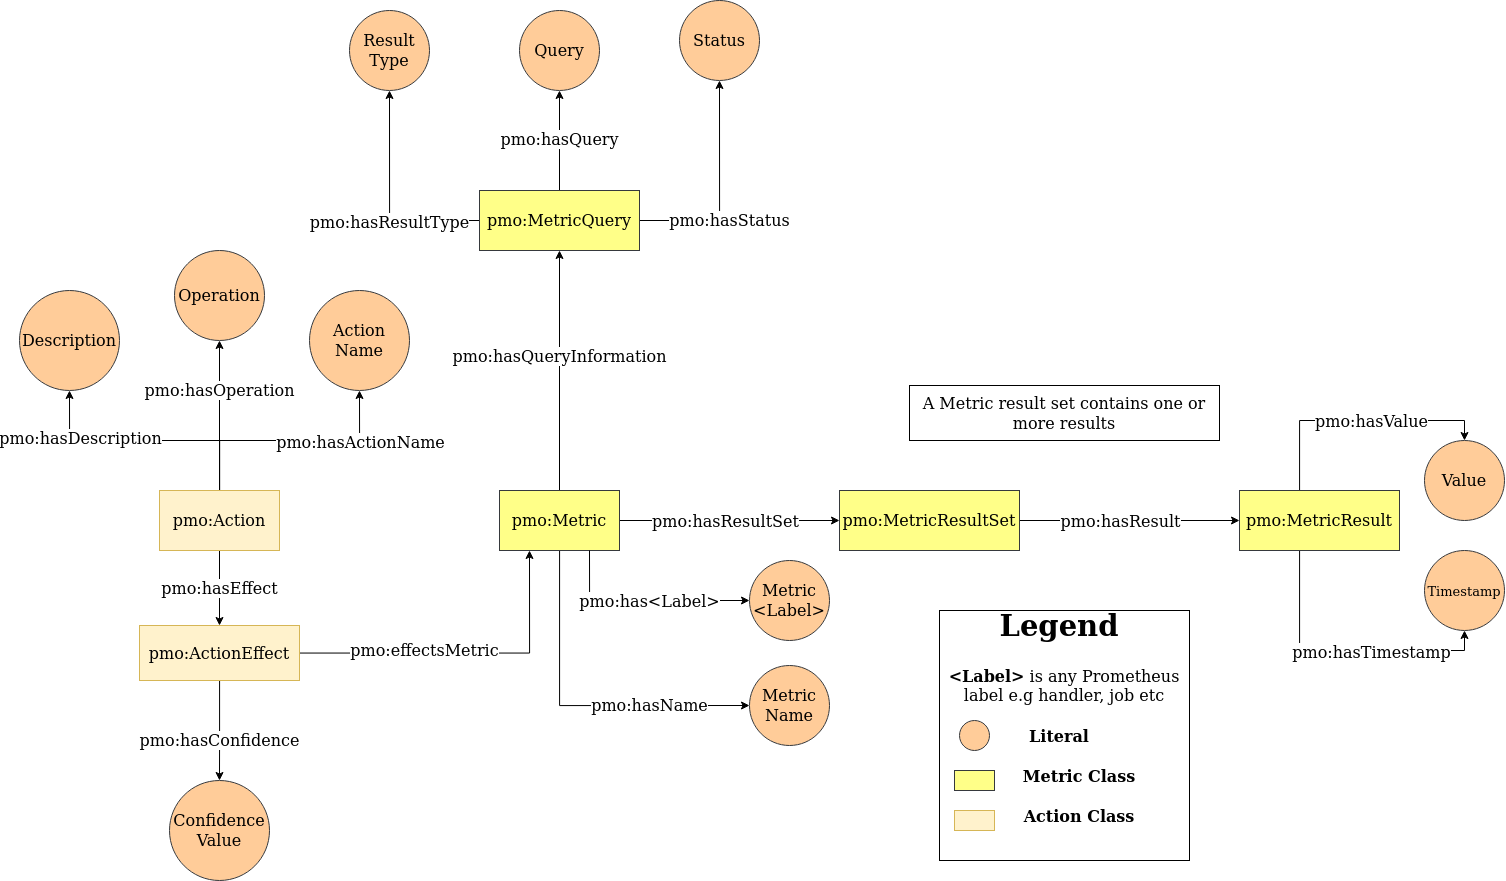

The diagram above was exported from draw.io. Its source (the exported page's mxGraphModel, read from the mxfile embedded in the PNG):
<mxGraphModel dx="1981" dy="1738" grid="1" gridSize="10" guides="1" tooltips="1" connect="1" arrows="1" fold="1" page="1" pageScale="1" pageWidth="850" pageHeight="1100" background="#ffffff" math="0" shadow="0">
  <root>
    <mxCell id="0" />
    <mxCell id="1" parent="0" />
    <mxCell id="TGS1r_3fDDJwP5vAaP3Q-16" style="edgeStyle=orthogonalEdgeStyle;rounded=0;orthogonalLoop=1;jettySize=auto;html=1;fontSize=16;" parent="1" source="TGS1r_3fDDJwP5vAaP3Q-1" target="TGS1r_3fDDJwP5vAaP3Q-15" edge="1">
      <mxGeometry relative="1" as="geometry" />
    </mxCell>
    <mxCell id="TGS1r_3fDDJwP5vAaP3Q-17" value="pmo:hasResultSet" style="edgeLabel;html=1;align=center;verticalAlign=middle;resizable=0;points=[];fontSize=16;" parent="TGS1r_3fDDJwP5vAaP3Q-16" connectable="0" vertex="1">
      <mxGeometry x="0.0786" y="1" relative="1" as="geometry">
        <mxPoint x="-13" y="1" as="offset" />
      </mxGeometry>
    </mxCell>
    <mxCell id="Fjsp5f2JNNtO6BV9lcxL-13" value="pmo:hasName" style="edgeStyle=orthogonalEdgeStyle;rounded=0;orthogonalLoop=1;jettySize=auto;html=1;entryX=0;entryY=0.5;entryDx=0;entryDy=0;fontSize=16;" parent="1" source="TGS1r_3fDDJwP5vAaP3Q-1" target="TGS1r_3fDDJwP5vAaP3Q-7" edge="1">
      <mxGeometry x="0.4203" relative="1" as="geometry">
        <Array as="points">
          <mxPoint x="350" y="395" />
        </Array>
        <mxPoint as="offset" />
      </mxGeometry>
    </mxCell>
    <mxCell id="Fjsp5f2JNNtO6BV9lcxL-15" value="pmo:hasQueryInformation" style="edgeStyle=orthogonalEdgeStyle;rounded=0;orthogonalLoop=1;jettySize=auto;html=1;fontSize=16;" parent="1" source="TGS1r_3fDDJwP5vAaP3Q-1" target="Fjsp5f2JNNtO6BV9lcxL-16" edge="1">
      <mxGeometry x="0.125" relative="1" as="geometry">
        <mxPoint x="350" y="80" as="targetPoint" />
        <Array as="points" />
        <mxPoint y="1" as="offset" />
      </mxGeometry>
    </mxCell>
    <mxCell id="TGS1r_3fDDJwP5vAaP3Q-1" value="pmo:Metric" style="rounded=0;whiteSpace=wrap;html=1;fillColor=#ffff88;strokeColor=#36393d;fontSize=16;" parent="1" vertex="1">
      <mxGeometry x="290" y="180" width="120" height="60" as="geometry" />
    </mxCell>
    <mxCell id="TGS1r_3fDDJwP5vAaP3Q-7" value="Metric Name" style="ellipse;whiteSpace=wrap;html=1;aspect=fixed;fontSize=16;fillColor=#ffcc99;strokeColor=#36393d;" parent="1" vertex="1">
      <mxGeometry x="540" y="355" width="80" height="80" as="geometry" />
    </mxCell>
    <mxCell id="Fjsp5f2JNNtO6BV9lcxL-5" style="edgeStyle=orthogonalEdgeStyle;rounded=0;orthogonalLoop=1;jettySize=auto;html=1;fontSize=13;" parent="1" source="TGS1r_3fDDJwP5vAaP3Q-15" target="Fjsp5f2JNNtO6BV9lcxL-1" edge="1">
      <mxGeometry relative="1" as="geometry" />
    </mxCell>
    <mxCell id="Fjsp5f2JNNtO6BV9lcxL-6" value="pmo:hasResult" style="edgeLabel;html=1;align=center;verticalAlign=middle;resizable=0;points=[];fontSize=16;" parent="Fjsp5f2JNNtO6BV9lcxL-5" connectable="0" vertex="1">
      <mxGeometry x="-0.2571" y="-5" relative="1" as="geometry">
        <mxPoint x="18" y="-5" as="offset" />
      </mxGeometry>
    </mxCell>
    <mxCell id="TGS1r_3fDDJwP5vAaP3Q-15" value="pmo:MetricResultSet" style="rounded=0;whiteSpace=wrap;html=1;fillColor=#ffff88;strokeColor=#36393d;fontSize=16;" parent="1" vertex="1">
      <mxGeometry x="630" y="180" width="180" height="60" as="geometry" />
    </mxCell>
    <mxCell id="TGS1r_3fDDJwP5vAaP3Q-21" style="edgeStyle=orthogonalEdgeStyle;rounded=0;orthogonalLoop=1;jettySize=auto;html=1;entryX=0.75;entryY=1;entryDx=0;entryDy=0;fontSize=16;endArrow=none;endFill=0;startArrow=classic;startFill=1;" parent="1" source="TGS1r_3fDDJwP5vAaP3Q-20" target="TGS1r_3fDDJwP5vAaP3Q-1" edge="1">
      <mxGeometry relative="1" as="geometry" />
    </mxCell>
    <mxCell id="TGS1r_3fDDJwP5vAaP3Q-22" value="pmo:has&amp;lt;Label&amp;gt;" style="edgeLabel;html=1;align=center;verticalAlign=middle;resizable=0;points=[];fontSize=16;" parent="TGS1r_3fDDJwP5vAaP3Q-21" connectable="0" vertex="1">
      <mxGeometry x="0.0688" y="2" relative="1" as="geometry">
        <mxPoint x="12" y="-2" as="offset" />
      </mxGeometry>
    </mxCell>
    <mxCell id="TGS1r_3fDDJwP5vAaP3Q-20" value="Metric &amp;lt;Label&amp;gt;" style="ellipse;whiteSpace=wrap;html=1;aspect=fixed;fontSize=16;fillColor=#ffcc99;strokeColor=#36393d;" parent="1" vertex="1">
      <mxGeometry x="540" y="250" width="80" height="80" as="geometry" />
    </mxCell>
    <mxCell id="TGS1r_3fDDJwP5vAaP3Q-23" value="&lt;b&gt;&amp;lt;Label&amp;gt;&lt;/b&gt; is any Prometheus label e.g handler, job etc" style="text;html=1;strokeColor=none;fillColor=none;align=center;verticalAlign=middle;whiteSpace=wrap;rounded=0;fontSize=16;" parent="1" vertex="1">
      <mxGeometry x="730" y="370" width="250" height="10" as="geometry" />
    </mxCell>
    <mxCell id="TGS1r_3fDDJwP5vAaP3Q-24" value="Value" style="ellipse;whiteSpace=wrap;html=1;aspect=fixed;fontSize=16;fillColor=#ffcc99;strokeColor=#36393d;" parent="1" vertex="1">
      <mxGeometry x="1215" y="130" width="80" height="80" as="geometry" />
    </mxCell>
    <mxCell id="TGS1r_3fDDJwP5vAaP3Q-32" value="" style="ellipse;whiteSpace=wrap;html=1;aspect=fixed;fontSize=16;fillColor=#ffcc99;strokeColor=#36393d;" parent="1" vertex="1">
      <mxGeometry x="750" y="410" width="30" height="30" as="geometry" />
    </mxCell>
    <mxCell id="TGS1r_3fDDJwP5vAaP3Q-33" value="&lt;div&gt;&lt;br&gt;&lt;/div&gt;&lt;div&gt;&lt;br&gt;&lt;/div&gt;" style="rounded=0;whiteSpace=wrap;html=1;fillColor=#ffff88;strokeColor=#36393d;fontSize=16;" parent="1" vertex="1">
      <mxGeometry x="745" y="460" width="40" height="20" as="geometry" />
    </mxCell>
    <mxCell id="TGS1r_3fDDJwP5vAaP3Q-36" value="Literal" style="text;html=1;strokeColor=none;fillColor=none;align=center;verticalAlign=middle;whiteSpace=wrap;rounded=0;fontSize=16;fontStyle=1" parent="1" vertex="1">
      <mxGeometry x="800" y="420" width="100" height="10" as="geometry" />
    </mxCell>
    <mxCell id="TGS1r_3fDDJwP5vAaP3Q-37" value="Metric Class" style="text;html=1;strokeColor=none;fillColor=none;align=center;verticalAlign=middle;whiteSpace=wrap;rounded=0;fontSize=16;fontStyle=1" parent="1" vertex="1">
      <mxGeometry x="800" y="460" width="140" height="10" as="geometry" />
    </mxCell>
    <mxCell id="Fjsp5f2JNNtO6BV9lcxL-3" style="edgeStyle=orthogonalEdgeStyle;rounded=0;orthogonalLoop=1;jettySize=auto;html=1;entryX=0.5;entryY=0;entryDx=0;entryDy=0;fontSize=13;" parent="1" source="Fjsp5f2JNNtO6BV9lcxL-1" target="TGS1r_3fDDJwP5vAaP3Q-24" edge="1">
      <mxGeometry relative="1" as="geometry">
        <Array as="points">
          <mxPoint x="1090" y="110" />
          <mxPoint x="1255" y="110" />
        </Array>
      </mxGeometry>
    </mxCell>
    <mxCell id="Fjsp5f2JNNtO6BV9lcxL-8" value="pmo:hasValue" style="edgeLabel;html=1;align=center;verticalAlign=middle;resizable=0;points=[];fontSize=16;" parent="Fjsp5f2JNNtO6BV9lcxL-3" connectable="0" vertex="1">
      <mxGeometry x="-0.1922" y="-2" relative="1" as="geometry">
        <mxPoint x="37" y="-2" as="offset" />
      </mxGeometry>
    </mxCell>
    <mxCell id="Fjsp5f2JNNtO6BV9lcxL-4" style="edgeStyle=orthogonalEdgeStyle;rounded=0;orthogonalLoop=1;jettySize=auto;html=1;entryX=0.5;entryY=1;entryDx=0;entryDy=0;fontSize=13;" parent="1" source="Fjsp5f2JNNtO6BV9lcxL-1" target="Fjsp5f2JNNtO6BV9lcxL-2" edge="1">
      <mxGeometry relative="1" as="geometry">
        <Array as="points">
          <mxPoint x="1090" y="340" />
          <mxPoint x="1255" y="340" />
        </Array>
      </mxGeometry>
    </mxCell>
    <mxCell id="Fjsp5f2JNNtO6BV9lcxL-9" value="pmo:hasTimestamp" style="edgeLabel;html=1;align=center;verticalAlign=middle;resizable=0;points=[];fontSize=16;" parent="Fjsp5f2JNNtO6BV9lcxL-4" connectable="0" vertex="1">
      <mxGeometry x="0.1298" y="-1" relative="1" as="geometry">
        <mxPoint x="9" as="offset" />
      </mxGeometry>
    </mxCell>
    <mxCell id="Fjsp5f2JNNtO6BV9lcxL-1" value="pmo:MetricResult" style="rounded=0;whiteSpace=wrap;html=1;fillColor=#ffff88;strokeColor=#36393d;fontSize=16;" parent="1" vertex="1">
      <mxGeometry x="1030" y="180" width="160" height="60" as="geometry" />
    </mxCell>
    <mxCell id="Fjsp5f2JNNtO6BV9lcxL-2" value="&lt;font style=&quot;font-size: 13px;&quot;&gt;Timestamp&lt;/font&gt;" style="ellipse;whiteSpace=wrap;html=1;aspect=fixed;fontSize=16;fillColor=#ffcc99;strokeColor=#36393d;" parent="1" vertex="1">
      <mxGeometry x="1215" y="240" width="80" height="80" as="geometry" />
    </mxCell>
    <mxCell id="Fjsp5f2JNNtO6BV9lcxL-10" value="A Metric result set contains one or more results" style="rounded=0;whiteSpace=wrap;html=1;fontSize=16;fillColor=none;" parent="1" vertex="1">
      <mxGeometry x="700" y="75" width="310" height="55" as="geometry" />
    </mxCell>
    <mxCell id="Fjsp5f2JNNtO6BV9lcxL-21" value="pmo:hasResultType" style="edgeStyle=orthogonalEdgeStyle;rounded=0;orthogonalLoop=1;jettySize=auto;html=1;fontSize=16;" parent="1" source="Fjsp5f2JNNtO6BV9lcxL-16" target="Fjsp5f2JNNtO6BV9lcxL-20" edge="1">
      <mxGeometry x="-0.1818" relative="1" as="geometry">
        <mxPoint y="1" as="offset" />
      </mxGeometry>
    </mxCell>
    <mxCell id="Fjsp5f2JNNtO6BV9lcxL-22" value="pmo:hasQuery" style="edgeStyle=orthogonalEdgeStyle;rounded=0;orthogonalLoop=1;jettySize=auto;html=1;fontSize=16;" parent="1" source="Fjsp5f2JNNtO6BV9lcxL-16" target="Fjsp5f2JNNtO6BV9lcxL-17" edge="1">
      <mxGeometry relative="1" as="geometry" />
    </mxCell>
    <mxCell id="Fjsp5f2JNNtO6BV9lcxL-24" value="pmo:hasStatus" style="edgeStyle=orthogonalEdgeStyle;rounded=0;orthogonalLoop=1;jettySize=auto;html=1;entryX=0.5;entryY=1;entryDx=0;entryDy=0;fontSize=16;" parent="1" source="Fjsp5f2JNNtO6BV9lcxL-16" target="Fjsp5f2JNNtO6BV9lcxL-23" edge="1">
      <mxGeometry x="-0.2727" y="-10" relative="1" as="geometry">
        <mxPoint as="offset" />
      </mxGeometry>
    </mxCell>
    <mxCell id="Fjsp5f2JNNtO6BV9lcxL-16" value="pmo:MetricQuery" style="rounded=0;whiteSpace=wrap;html=1;fillColor=#ffff88;strokeColor=#36393d;fontSize=16;" parent="1" vertex="1">
      <mxGeometry x="270" y="-120" width="160" height="60" as="geometry" />
    </mxCell>
    <mxCell id="Fjsp5f2JNNtO6BV9lcxL-17" value="Query" style="ellipse;whiteSpace=wrap;html=1;aspect=fixed;fontSize=16;fillColor=#ffcc99;strokeColor=#36393d;" parent="1" vertex="1">
      <mxGeometry x="310" y="-300" width="80" height="80" as="geometry" />
    </mxCell>
    <mxCell id="Fjsp5f2JNNtO6BV9lcxL-20" value="Result Type" style="ellipse;whiteSpace=wrap;html=1;aspect=fixed;fontSize=16;fillColor=#ffcc99;strokeColor=#36393d;" parent="1" vertex="1">
      <mxGeometry x="140" y="-300" width="80" height="80" as="geometry" />
    </mxCell>
    <mxCell id="Fjsp5f2JNNtO6BV9lcxL-23" value="Status" style="ellipse;whiteSpace=wrap;html=1;aspect=fixed;fontSize=16;fillColor=#ffcc99;strokeColor=#36393d;" parent="1" vertex="1">
      <mxGeometry x="470" y="-310" width="80" height="80" as="geometry" />
    </mxCell>
    <mxCell id="apPUhlTB7EOZB8dylY7d-7" value="pmo:hasEffect" style="edgeStyle=orthogonalEdgeStyle;rounded=0;orthogonalLoop=1;jettySize=auto;html=1;entryX=0.5;entryY=0;entryDx=0;entryDy=0;fontSize=16;fontStyle=0" parent="1" source="apPUhlTB7EOZB8dylY7d-1" target="apPUhlTB7EOZB8dylY7d-2" edge="1">
      <mxGeometry relative="1" as="geometry" />
    </mxCell>
    <mxCell id="jLJS_0XpwphxZp7h2St0-3" style="edgeStyle=orthogonalEdgeStyle;rounded=0;orthogonalLoop=1;jettySize=auto;html=1;entryX=0.5;entryY=1;entryDx=0;entryDy=0;" parent="1" source="apPUhlTB7EOZB8dylY7d-1" target="jLJS_0XpwphxZp7h2St0-1" edge="1">
      <mxGeometry relative="1" as="geometry">
        <Array as="points">
          <mxPoint x="10" y="130" />
          <mxPoint x="150" y="130" />
        </Array>
      </mxGeometry>
    </mxCell>
    <mxCell id="jLJS_0XpwphxZp7h2St0-7" value="pmo:hasActionName" style="edgeLabel;html=1;align=center;verticalAlign=middle;resizable=0;points=[];fontSize=16;" parent="jLJS_0XpwphxZp7h2St0-3" connectable="0" vertex="1">
      <mxGeometry x="0.5833" y="-1" relative="1" as="geometry">
        <mxPoint x="1" as="offset" />
      </mxGeometry>
    </mxCell>
    <mxCell id="jLJS_0XpwphxZp7h2St0-5" style="edgeStyle=orthogonalEdgeStyle;rounded=0;orthogonalLoop=1;jettySize=auto;html=1;entryX=0.5;entryY=1;entryDx=0;entryDy=0;" parent="1" source="apPUhlTB7EOZB8dylY7d-1" target="apPUhlTB7EOZB8dylY7d-8" edge="1">
      <mxGeometry relative="1" as="geometry">
        <Array as="points">
          <mxPoint x="10" y="130" />
          <mxPoint x="-140" y="130" />
        </Array>
      </mxGeometry>
    </mxCell>
    <mxCell id="jLJS_0XpwphxZp7h2St0-8" value="pmo:hasDescription" style="edgeLabel;html=1;align=center;verticalAlign=middle;resizable=0;points=[];fontSize=16;" parent="jLJS_0XpwphxZp7h2St0-5" connectable="0" vertex="1">
      <mxGeometry x="0.52" y="-3" relative="1" as="geometry">
        <mxPoint x="1" as="offset" />
      </mxGeometry>
    </mxCell>
    <mxCell id="SkOXlSUlp1VInV2nI8hq-1" value="&lt;font style=&quot;font-size: 16px;&quot;&gt;pmo:hasOperation&lt;/font&gt;" style="edgeStyle=orthogonalEdgeStyle;rounded=0;orthogonalLoop=1;jettySize=auto;html=1;" parent="1" source="apPUhlTB7EOZB8dylY7d-1" target="apPUhlTB7EOZB8dylY7d-9" edge="1">
      <mxGeometry x="0.3333" relative="1" as="geometry">
        <mxPoint as="offset" />
      </mxGeometry>
    </mxCell>
    <mxCell id="apPUhlTB7EOZB8dylY7d-1" value="pmo:Action" style="rounded=0;whiteSpace=wrap;html=1;fillColor=#fff2cc;strokeColor=#d6b656;fontSize=16;" parent="1" vertex="1">
      <mxGeometry x="-50" y="180" width="120" height="60" as="geometry" />
    </mxCell>
    <mxCell id="apPUhlTB7EOZB8dylY7d-16" style="edgeStyle=orthogonalEdgeStyle;rounded=0;orthogonalLoop=1;jettySize=auto;html=1;entryX=0.25;entryY=1;entryDx=0;entryDy=0;fontSize=16;startArrow=none;startFill=0;endArrow=classic;endFill=1;" parent="1" source="apPUhlTB7EOZB8dylY7d-2" target="TGS1r_3fDDJwP5vAaP3Q-1" edge="1">
      <mxGeometry relative="1" as="geometry" />
    </mxCell>
    <mxCell id="apPUhlTB7EOZB8dylY7d-17" value="pmo:effectsMetric" style="edgeLabel;html=1;align=center;verticalAlign=middle;resizable=0;points=[];fontSize=16;" parent="apPUhlTB7EOZB8dylY7d-16" connectable="0" vertex="1">
      <mxGeometry x="-0.2517" y="-3" relative="1" as="geometry">
        <mxPoint y="-6" as="offset" />
      </mxGeometry>
    </mxCell>
    <mxCell id="SkOXlSUlp1VInV2nI8hq-2" value="pmo:hasConfidence" style="edgeStyle=orthogonalEdgeStyle;rounded=0;orthogonalLoop=1;jettySize=auto;html=1;entryX=0.5;entryY=0;entryDx=0;entryDy=0;fontSize=16;" parent="1" source="apPUhlTB7EOZB8dylY7d-2" target="apPUhlTB7EOZB8dylY7d-10" edge="1">
      <mxGeometry x="0.2" relative="1" as="geometry">
        <Array as="points">
          <mxPoint x="10" y="430" />
          <mxPoint x="10" y="430" />
        </Array>
        <mxPoint as="offset" />
      </mxGeometry>
    </mxCell>
    <mxCell id="apPUhlTB7EOZB8dylY7d-2" value="pmo:ActionEffect" style="rounded=0;whiteSpace=wrap;html=1;fillColor=#fff2cc;strokeColor=#d6b656;fontSize=16;" parent="1" vertex="1">
      <mxGeometry x="-70" y="315" width="160" height="55" as="geometry" />
    </mxCell>
    <mxCell id="apPUhlTB7EOZB8dylY7d-8" value="&lt;font style=&quot;font-size: 16px;&quot;&gt;Description&lt;/font&gt;" style="ellipse;whiteSpace=wrap;html=1;aspect=fixed;fontSize=16;fillColor=#ffcc99;strokeColor=#36393d;" parent="1" vertex="1">
      <mxGeometry x="-190" y="-20" width="100" height="100" as="geometry" />
    </mxCell>
    <mxCell id="apPUhlTB7EOZB8dylY7d-9" value="&lt;font style=&quot;font-size: 16px;&quot;&gt;Operation&lt;/font&gt;" style="ellipse;whiteSpace=wrap;html=1;aspect=fixed;fontSize=16;fillColor=#ffcc99;strokeColor=#36393d;" parent="1" vertex="1">
      <mxGeometry x="-35" y="-60" width="90" height="90" as="geometry" />
    </mxCell>
    <mxCell id="apPUhlTB7EOZB8dylY7d-10" value="&lt;font style=&quot;font-size: 16px;&quot;&gt;Confidence Value&lt;/font&gt;" style="ellipse;whiteSpace=wrap;html=1;aspect=fixed;fontSize=16;fillColor=#ffcc99;strokeColor=#36393d;" parent="1" vertex="1">
      <mxGeometry x="-40" y="470" width="100" height="100" as="geometry" />
    </mxCell>
    <mxCell id="apPUhlTB7EOZB8dylY7d-19" value="Action Class" style="text;html=1;strokeColor=none;fillColor=none;align=center;verticalAlign=middle;whiteSpace=wrap;rounded=0;fontSize=16;fontStyle=1" parent="1" vertex="1">
      <mxGeometry x="800" y="500" width="140" height="10" as="geometry" />
    </mxCell>
    <mxCell id="apPUhlTB7EOZB8dylY7d-22" value="&lt;div&gt;&lt;br&gt;&lt;/div&gt;&lt;div&gt;&lt;br&gt;&lt;/div&gt;" style="rounded=0;whiteSpace=wrap;html=1;fillColor=#fff2cc;strokeColor=#d6b656;fontSize=16;" parent="1" vertex="1">
      <mxGeometry x="745" y="500" width="40" height="20" as="geometry" />
    </mxCell>
    <mxCell id="apPUhlTB7EOZB8dylY7d-23" value="" style="whiteSpace=wrap;html=1;aspect=fixed;fontSize=16;fillColor=none;" parent="1" vertex="1">
      <mxGeometry x="730" y="300" width="250" height="250" as="geometry" />
    </mxCell>
    <mxCell id="apPUhlTB7EOZB8dylY7d-24" value="&lt;font size=&quot;1&quot;&gt;&lt;b style=&quot;font-size: 29px;&quot;&gt;Legend&lt;/b&gt;&lt;/font&gt;" style="text;html=1;strokeColor=none;fillColor=none;align=center;verticalAlign=middle;whiteSpace=wrap;rounded=0;fontSize=16;" parent="1" vertex="1">
      <mxGeometry x="820" y="300" width="60" height="30" as="geometry" />
    </mxCell>
    <mxCell id="jLJS_0XpwphxZp7h2St0-1" value="Action Name" style="ellipse;whiteSpace=wrap;html=1;aspect=fixed;fontSize=16;fillColor=#ffcc99;strokeColor=#36393d;" parent="1" vertex="1">
      <mxGeometry x="100" y="-20" width="100" height="100" as="geometry" />
    </mxCell>
  </root>
</mxGraphModel>